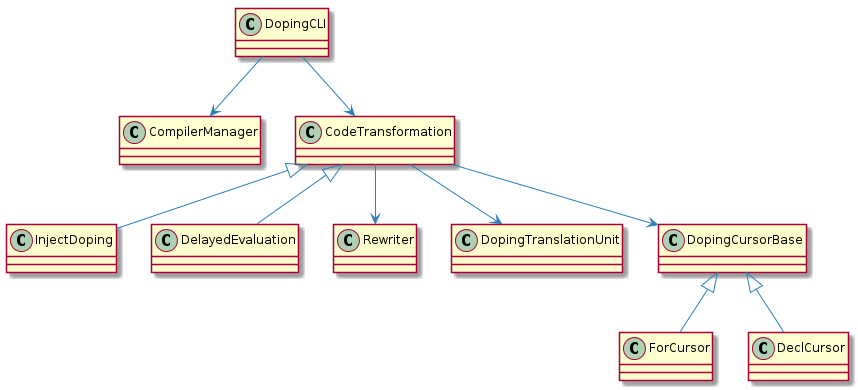

The diagram above was rendered by PlantUML. Its source (embedded in the PNG):
@startuml
skinparam backgroundColor white

skinparam note {
    BackgroundColor #F1FFFF
    BorderColor #2980B9
}

skinparam activity {
    BackgroundColor #BDE3FF
    ArrowColor #2980B9
    BorderColor #2980B9
    StartColor #227BC6
    EndColor #227BC6
    BarColor #227BC6
}

skinparam sequence {
    ArrowColor  #2980B9
    DividerBackgroundColor  #BDE3FF
    GroupBackgroundColor    #BDE3FF
    LifeLineBackgroundColor white
    LifeLineBorderColor #2980B9
    ParticipantBackgroundColor  #BDE3FF
    ParticipantBorderColor  #2980B9
    BoxLineColor    #2980B9
    BoxBackgroundColor  #DDDDDD
}

skinparam actorBackgroundColor #FEFECE
skinparam actorBorderColor    #A80036

skinparam classBackgroundColor #FEFECE
skinparam classBorderColor    #A80036

skinparam usecaseArrowColor   #A80036
skinparam usecaseBackgroundColor  #FEFECE
skinparam usecaseBorderColor  #A80036

skinparam classArrowColor #A80036
skinparam classBackgroundColor    #FEFECE
skinparam classBorderColor    #A80036

skinparam objectArrowColor    #A80036
skinparam objectBackgroundColor   #FEFECE
skinparam objectBorderColor   #A80036

skinparam packageBackgroundColor  #FEFECE
skinparam packageBorderColor  #A80036

skinparam stereotypeCBackgroundColor  #ADD1B2
skinparam stereotypeABackgroundColor  #A9DCDF
skinparam stereotypeIBackgroundColor  #B4A7E5
skinparam stereotypeEBackgroundColor  #EB937F

skinparam componentArrowColor #A80036
skinparam componentBackgroundColor    #FEFECE
skinparam componentBorderColor    #A80036
skinparam componentInterfaceBackgroundColor   #FEFECE
skinparam componentInterfaceBorderColor   #A80036

skinparam stateBackgroundColor #BDE3FF
skinparam stateBorderColor #2980B9
skinparam stateArrowColor #2980B9
skinparam stateStartColor black
skinparam stateEndColor   black
Class DopingCLI
Class CompilerManager
Class CodeTransformation
Class InjectDoping
Class DelayedEvaluation
Class Rewriter
Class DopingTranslationUnit
Class DopingCursorBase
Class ForCursor
Class DeclCursor
CodeTransformation <|-- InjectDoping
CodeTransformation <|-- DelayedEvaluation
DopingCursorBase <|-- ForCursor
DopingCursorBase <|-- DeclCursor
DopingCLI --> CompilerManager
DopingCLI --> CodeTransformation
CodeTransformation --> Rewriter
CodeTransformation --> DopingTranslationUnit
CodeTransformation --> DopingCursorBase
@enduml